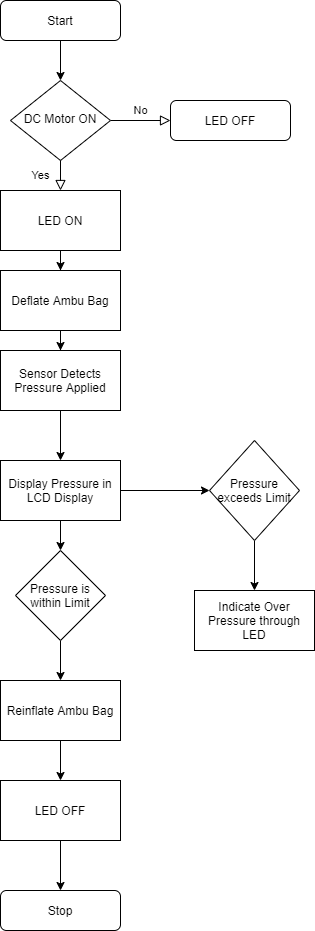

The diagram above was exported from draw.io. Its source (the exported page's mxGraphModel, read from the mxfile embedded in the PNG):
<mxGraphModel dx="1038" dy="580" grid="1" gridSize="10" guides="1" tooltips="1" connect="1" arrows="1" fold="1" page="1" pageScale="1" pageWidth="827" pageHeight="1169" math="0" shadow="0">
  <root>
    <mxCell id="WIyWlLk6GJQsqaUBKTNV-0" />
    <mxCell id="WIyWlLk6GJQsqaUBKTNV-1" parent="WIyWlLk6GJQsqaUBKTNV-0" />
    <mxCell id="WIyWlLk6GJQsqaUBKTNV-2" value="" style="rounded=0;html=1;jettySize=auto;orthogonalLoop=1;fontSize=11;endArrow=block;endFill=0;endSize=8;strokeWidth=1;shadow=0;labelBackgroundColor=none;edgeStyle=orthogonalEdgeStyle;" parent="WIyWlLk6GJQsqaUBKTNV-1" target="WIyWlLk6GJQsqaUBKTNV-6" edge="1">
      <mxGeometry relative="1" as="geometry">
        <mxPoint x="220" y="150" as="sourcePoint" />
        <Array as="points">
          <mxPoint x="220" y="90" />
          <mxPoint x="220" y="90" />
        </Array>
      </mxGeometry>
    </mxCell>
    <mxCell id="7JDp5p70zXDcvU_OJgQE-28" value="" style="edgeStyle=orthogonalEdgeStyle;rounded=0;orthogonalLoop=1;jettySize=auto;html=1;" edge="1" parent="WIyWlLk6GJQsqaUBKTNV-1" source="WIyWlLk6GJQsqaUBKTNV-3" target="WIyWlLk6GJQsqaUBKTNV-6">
      <mxGeometry relative="1" as="geometry" />
    </mxCell>
    <mxCell id="WIyWlLk6GJQsqaUBKTNV-3" value="Start" style="rounded=1;whiteSpace=wrap;html=1;fontSize=12;glass=0;strokeWidth=1;shadow=0;" parent="WIyWlLk6GJQsqaUBKTNV-1" vertex="1">
      <mxGeometry x="160" y="10" width="120" height="40" as="geometry" />
    </mxCell>
    <mxCell id="WIyWlLk6GJQsqaUBKTNV-5" value="No" style="edgeStyle=orthogonalEdgeStyle;rounded=0;html=1;jettySize=auto;orthogonalLoop=1;fontSize=11;endArrow=block;endFill=0;endSize=8;strokeWidth=1;shadow=0;labelBackgroundColor=none;" parent="WIyWlLk6GJQsqaUBKTNV-1" source="WIyWlLk6GJQsqaUBKTNV-6" target="WIyWlLk6GJQsqaUBKTNV-7" edge="1">
      <mxGeometry y="10" relative="1" as="geometry">
        <mxPoint as="offset" />
      </mxGeometry>
    </mxCell>
    <mxCell id="WIyWlLk6GJQsqaUBKTNV-6" value="DC Motor ON" style="rhombus;whiteSpace=wrap;html=1;shadow=0;fontFamily=Helvetica;fontSize=12;align=center;strokeWidth=1;spacing=6;spacingTop=-4;" parent="WIyWlLk6GJQsqaUBKTNV-1" vertex="1">
      <mxGeometry x="170" y="90" width="100" height="80" as="geometry" />
    </mxCell>
    <mxCell id="WIyWlLk6GJQsqaUBKTNV-7" value="LED OFF" style="rounded=1;whiteSpace=wrap;html=1;fontSize=12;glass=0;strokeWidth=1;shadow=0;" parent="WIyWlLk6GJQsqaUBKTNV-1" vertex="1">
      <mxGeometry x="330" y="110" width="120" height="40" as="geometry" />
    </mxCell>
    <mxCell id="WIyWlLk6GJQsqaUBKTNV-11" value="Stop" style="rounded=1;whiteSpace=wrap;html=1;fontSize=12;glass=0;strokeWidth=1;shadow=0;" parent="WIyWlLk6GJQsqaUBKTNV-1" vertex="1">
      <mxGeometry x="160" y="900" width="120" height="40" as="geometry" />
    </mxCell>
    <mxCell id="7JDp5p70zXDcvU_OJgQE-25" value="" style="edgeStyle=orthogonalEdgeStyle;rounded=0;orthogonalLoop=1;jettySize=auto;html=1;" edge="1" parent="WIyWlLk6GJQsqaUBKTNV-1" target="7JDp5p70zXDcvU_OJgQE-6">
      <mxGeometry relative="1" as="geometry">
        <mxPoint x="220" y="340" as="sourcePoint" />
      </mxGeometry>
    </mxCell>
    <mxCell id="7JDp5p70zXDcvU_OJgQE-26" value="" style="edgeStyle=orthogonalEdgeStyle;rounded=0;orthogonalLoop=1;jettySize=auto;html=1;" edge="1" parent="WIyWlLk6GJQsqaUBKTNV-1" source="7JDp5p70zXDcvU_OJgQE-6" target="7JDp5p70zXDcvU_OJgQE-16">
      <mxGeometry relative="1" as="geometry" />
    </mxCell>
    <mxCell id="7JDp5p70zXDcvU_OJgQE-6" value="Sensor Detects Pressure Applied" style="rounded=0;whiteSpace=wrap;html=1;" vertex="1" parent="WIyWlLk6GJQsqaUBKTNV-1">
      <mxGeometry x="160" y="360" width="120" height="60" as="geometry" />
    </mxCell>
    <mxCell id="7JDp5p70zXDcvU_OJgQE-13" value="" style="edgeStyle=orthogonalEdgeStyle;rounded=0;orthogonalLoop=1;jettySize=auto;html=1;" edge="1" parent="WIyWlLk6GJQsqaUBKTNV-1" source="7JDp5p70zXDcvU_OJgQE-10" target="7JDp5p70zXDcvU_OJgQE-12">
      <mxGeometry relative="1" as="geometry" />
    </mxCell>
    <mxCell id="7JDp5p70zXDcvU_OJgQE-10" value="Pressure exceeds Limit" style="rhombus;whiteSpace=wrap;html=1;" vertex="1" parent="WIyWlLk6GJQsqaUBKTNV-1">
      <mxGeometry x="369" y="450" width="90" height="100" as="geometry" />
    </mxCell>
    <mxCell id="7JDp5p70zXDcvU_OJgQE-12" value="Indicate Over Pressure through LED" style="rounded=0;whiteSpace=wrap;html=1;" vertex="1" parent="WIyWlLk6GJQsqaUBKTNV-1">
      <mxGeometry x="354" y="600" width="120" height="60" as="geometry" />
    </mxCell>
    <mxCell id="7JDp5p70zXDcvU_OJgQE-21" value="" style="edgeStyle=orthogonalEdgeStyle;rounded=0;orthogonalLoop=1;jettySize=auto;html=1;" edge="1" parent="WIyWlLk6GJQsqaUBKTNV-1" source="7JDp5p70zXDcvU_OJgQE-14" target="7JDp5p70zXDcvU_OJgQE-19">
      <mxGeometry relative="1" as="geometry" />
    </mxCell>
    <mxCell id="7JDp5p70zXDcvU_OJgQE-14" value="Pressure is within Limit" style="rhombus;whiteSpace=wrap;html=1;" vertex="1" parent="WIyWlLk6GJQsqaUBKTNV-1">
      <mxGeometry x="175" y="560" width="90" height="90" as="geometry" />
    </mxCell>
    <mxCell id="7JDp5p70zXDcvU_OJgQE-17" value="" style="edgeStyle=orthogonalEdgeStyle;rounded=0;orthogonalLoop=1;jettySize=auto;html=1;" edge="1" parent="WIyWlLk6GJQsqaUBKTNV-1" source="7JDp5p70zXDcvU_OJgQE-16" target="7JDp5p70zXDcvU_OJgQE-14">
      <mxGeometry relative="1" as="geometry" />
    </mxCell>
    <mxCell id="7JDp5p70zXDcvU_OJgQE-18" value="" style="edgeStyle=orthogonalEdgeStyle;rounded=0;orthogonalLoop=1;jettySize=auto;html=1;" edge="1" parent="WIyWlLk6GJQsqaUBKTNV-1" source="7JDp5p70zXDcvU_OJgQE-16" target="7JDp5p70zXDcvU_OJgQE-10">
      <mxGeometry relative="1" as="geometry" />
    </mxCell>
    <mxCell id="7JDp5p70zXDcvU_OJgQE-16" value="Display Pressure in LCD Display" style="rounded=0;whiteSpace=wrap;html=1;" vertex="1" parent="WIyWlLk6GJQsqaUBKTNV-1">
      <mxGeometry x="160" y="470" width="120" height="60" as="geometry" />
    </mxCell>
    <mxCell id="7JDp5p70zXDcvU_OJgQE-23" value="" style="edgeStyle=orthogonalEdgeStyle;rounded=0;orthogonalLoop=1;jettySize=auto;html=1;" edge="1" parent="WIyWlLk6GJQsqaUBKTNV-1" source="7JDp5p70zXDcvU_OJgQE-19" target="7JDp5p70zXDcvU_OJgQE-22">
      <mxGeometry relative="1" as="geometry" />
    </mxCell>
    <mxCell id="7JDp5p70zXDcvU_OJgQE-19" value="Reinflate Ambu Bag" style="rounded=0;whiteSpace=wrap;html=1;" vertex="1" parent="WIyWlLk6GJQsqaUBKTNV-1">
      <mxGeometry x="160" y="690" width="120" height="60" as="geometry" />
    </mxCell>
    <mxCell id="7JDp5p70zXDcvU_OJgQE-24" value="" style="edgeStyle=orthogonalEdgeStyle;rounded=0;orthogonalLoop=1;jettySize=auto;html=1;" edge="1" parent="WIyWlLk6GJQsqaUBKTNV-1" source="7JDp5p70zXDcvU_OJgQE-22" target="WIyWlLk6GJQsqaUBKTNV-11">
      <mxGeometry relative="1" as="geometry" />
    </mxCell>
    <mxCell id="7JDp5p70zXDcvU_OJgQE-22" value="LED OFF" style="rounded=0;whiteSpace=wrap;html=1;" vertex="1" parent="WIyWlLk6GJQsqaUBKTNV-1">
      <mxGeometry x="160" y="790" width="120" height="60" as="geometry" />
    </mxCell>
    <mxCell id="7JDp5p70zXDcvU_OJgQE-34" value="" style="edgeStyle=orthogonalEdgeStyle;rounded=0;orthogonalLoop=1;jettySize=auto;html=1;" edge="1" parent="WIyWlLk6GJQsqaUBKTNV-1" source="7JDp5p70zXDcvU_OJgQE-29" target="7JDp5p70zXDcvU_OJgQE-33">
      <mxGeometry relative="1" as="geometry" />
    </mxCell>
    <mxCell id="7JDp5p70zXDcvU_OJgQE-29" value="LED ON" style="rounded=0;whiteSpace=wrap;html=1;" vertex="1" parent="WIyWlLk6GJQsqaUBKTNV-1">
      <mxGeometry x="160" y="200" width="120" height="60" as="geometry" />
    </mxCell>
    <mxCell id="7JDp5p70zXDcvU_OJgQE-30" value="Yes" style="rounded=0;html=1;jettySize=auto;orthogonalLoop=1;fontSize=11;endArrow=block;endFill=0;endSize=8;strokeWidth=1;shadow=0;labelBackgroundColor=none;edgeStyle=orthogonalEdgeStyle;" edge="1" parent="WIyWlLk6GJQsqaUBKTNV-1" source="WIyWlLk6GJQsqaUBKTNV-6" target="7JDp5p70zXDcvU_OJgQE-29">
      <mxGeometry y="20" relative="1" as="geometry">
        <mxPoint as="offset" />
        <mxPoint x="220" y="170" as="sourcePoint" />
        <mxPoint x="220" y="260" as="targetPoint" />
      </mxGeometry>
    </mxCell>
    <mxCell id="7JDp5p70zXDcvU_OJgQE-33" value="Deflate Ambu Bag" style="rounded=0;whiteSpace=wrap;html=1;" vertex="1" parent="WIyWlLk6GJQsqaUBKTNV-1">
      <mxGeometry x="160" y="280" width="120" height="60" as="geometry" />
    </mxCell>
  </root>
</mxGraphModel>